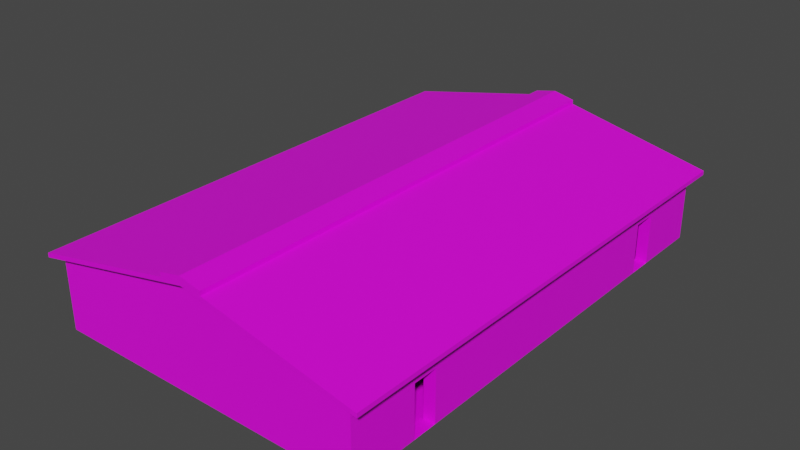 # Source: Warehouse.blend  (saved by Blender 2.82.7; exported with 4.5.12 LTS)
import bpy
from mathutils import Matrix  # noqa: F401  (used for matrix-valued properties, if any)

bpy.ops.wm.read_factory_settings(use_empty=True)
scene = bpy.context.scene
scene.name = 'Scene'

# ---- collections
col_warehouse = bpy.data.collections.new('Warehouse'); scene.collection.children.link(col_warehouse)

# ---- images (referenced by path relative to the original .blend; pixels are not part of the script)
import os
ASSET_DIR = os.environ.get("B2B_ASSET_DIR", "")  # directory of the original .blend (textures are referenced by path, not embedded)
HERE = os.path.dirname(os.path.abspath(__file__))  # packed textures are extracted next to this script under _unpacked/

def load_image(name, relpath, width, height, colorspace="sRGB"):
    """Load a texture the original file referenced (path relative to the .blend, or extracted next to this script)."""
    p = next((c for c in (os.path.join(HERE, relpath), os.path.join(ASSET_DIR, relpath)) if relpath and os.path.exists(c)), "")
    if p:
        img = bpy.data.images.load(p, check_existing=True)
        img.name = name
    else:  # same state as the original file: an image datablock whose file is absent (Cycles renders it pink)
        img = bpy.data.images.new(name, width, height)
        img.source = "FILE"
        img.filepath = "//" + (relpath or name)
    img.colorspace_settings.name = colorspace
    return img
img_warehousewall_texture_png = load_image('WarehouseWall_Texture.png', 'WarehouseWall_Texture.png', 1024, 1024, 'sRGB')
img_warehouseground_texture_png = load_image('WarehouseGround_Texture.png', 'WarehouseGround_Texture.png', 1024, 1024, 'sRGB')
img_warehouseroof_texture_png = load_image('WarehouseRoof_Texture.png', 'WarehouseRoof_Texture.png', 1024, 1024, 'sRGB')
img_warehouserooftop_texture_png = load_image('WarehouseRooftop_Texture.png', 'WarehouseRooftop_Texture.png', 1024, 1024, 'sRGB')
img_warehousegaragedoor_texture_png = load_image('WarehouseGarageDoor_Texture.png', 'WarehouseGarageDoor_Texture.png', 1024, 1024, 'sRGB')

# ---- materials (node trees are filled in below, after node groups)
mat_warehousewall = bpy.data.materials.new('WarehouseWall')
mat_warehousewall.use_transparent_shadow = False
mat_void = bpy.data.materials.new('Void')
mat_void.use_transparent_shadow = False
mat_warehouseground = bpy.data.materials.new('WarehouseGround')
mat_warehouseground.use_transparent_shadow = False
mat_roof = bpy.data.materials.new('Roof')
mat_roof.use_transparent_shadow = False
mat_rooftop = bpy.data.materials.new('Rooftop')
mat_rooftop.use_transparent_shadow = False
mat_garagedoor = bpy.data.materials.new('GarageDoor')
mat_garagedoor.use_transparent_shadow = False

# ---- material node trees
mat_warehousewall.use_nodes = True; mat_warehousewall.node_tree.nodes.clear()
_N = mat_warehousewall.node_tree.nodes; _L = mat_warehousewall.node_tree.links
n0 = _N.new('ShaderNodeOutputMaterial'); n0.name = 'Material Output'; n0.location = (300, 300)
n1 = _N.new('ShaderNodeBsdfPrincipled'); n1.name = 'Principled BSDF'; n1.location = (10, 300)
n1.distribution = 'GGX'
n1.subsurface_method = 'BURLEY'
n1.inputs[3].default_value = 1.45
n1.inputs[27].default_value = (0.0, 0.0, 0.0, 1.0)
n1.inputs[28].default_value = 1.0
n2 = _N.new('ShaderNodeTexImage'); n2.name = 'Image Texture'; n2.location = (-280, 280)
n2.image = img_warehousewall_texture_png
n2.interpolation = 'Closest'
_L.new(n1.outputs[0], n0.inputs[0])
_L.new(n2.outputs[0], n1.inputs[0])
n0.is_active_output = True
mat_void.use_nodes = True; mat_void.node_tree.nodes.clear()
_N = mat_void.node_tree.nodes; _L = mat_void.node_tree.links
n0 = _N.new('ShaderNodeOutputMaterial'); n0.name = 'Material Output'; n0.location = (300, 300)
n1 = _N.new('ShaderNodeBsdfPrincipled'); n1.name = 'Principled BSDF'; n1.location = (10, 300)
n1.distribution = 'GGX'
n1.subsurface_method = 'BURLEY'
n1.inputs[0].default_value = (0.0, 0.0, 0.0, 1.0)
n1.inputs[2].default_value = 0.0
n1.inputs[3].default_value = 1.45
n1.inputs[13].default_value = 0.0
n1.inputs[27].default_value = (0.0, 0.0, 0.0, 1.0)
n1.inputs[28].default_value = 1.0
_L.new(n1.outputs[0], n0.inputs[0])
n0.is_active_output = True
mat_warehouseground.use_nodes = True; mat_warehouseground.node_tree.nodes.clear()
_N = mat_warehouseground.node_tree.nodes; _L = mat_warehouseground.node_tree.links
n0 = _N.new('ShaderNodeOutputMaterial'); n0.name = 'Material Output'; n0.location = (300, 300)
n1 = _N.new('ShaderNodeBsdfPrincipled'); n1.name = 'Principled BSDF'; n1.location = (10, 300)
n1.distribution = 'GGX'
n1.subsurface_method = 'BURLEY'
n1.inputs[3].default_value = 1.45
n1.inputs[27].default_value = (0.0, 0.0, 0.0, 1.0)
n1.inputs[28].default_value = 1.0
n2 = _N.new('ShaderNodeTexImage'); n2.name = 'Image Texture'; n2.location = (-280, 280)
n2.image = img_warehouseground_texture_png
n2.interpolation = 'Closest'
_L.new(n1.outputs[0], n0.inputs[0])
_L.new(n2.outputs[0], n1.inputs[0])
n0.is_active_output = True
mat_roof.use_nodes = True; mat_roof.node_tree.nodes.clear()
_N = mat_roof.node_tree.nodes; _L = mat_roof.node_tree.links
n0 = _N.new('ShaderNodeOutputMaterial'); n0.name = 'Material Output'; n0.location = (300, 300)
n1 = _N.new('ShaderNodeBsdfPrincipled'); n1.name = 'Principled BSDF'; n1.location = (10, 300)
n1.distribution = 'GGX'
n1.subsurface_method = 'BURLEY'
n1.inputs[3].default_value = 1.45
n1.inputs[27].default_value = (0.0, 0.0, 0.0, 1.0)
n1.inputs[28].default_value = 1.0
n2 = _N.new('ShaderNodeTexImage'); n2.name = 'Image Texture'; n2.location = (-280, 280)
n2.image = img_warehouseroof_texture_png
n2.interpolation = 'Closest'
_L.new(n1.outputs[0], n0.inputs[0])
_L.new(n2.outputs[0], n1.inputs[0])
n0.is_active_output = True
mat_rooftop.use_nodes = True; mat_rooftop.node_tree.nodes.clear()
_N = mat_rooftop.node_tree.nodes; _L = mat_rooftop.node_tree.links
n0 = _N.new('ShaderNodeOutputMaterial'); n0.name = 'Material Output'; n0.location = (300, 300)
n1 = _N.new('ShaderNodeBsdfPrincipled'); n1.name = 'Principled BSDF'; n1.location = (10, 300)
n1.distribution = 'GGX'
n1.subsurface_method = 'BURLEY'
n1.inputs[3].default_value = 1.45
n1.inputs[27].default_value = (0.0, 0.0, 0.0, 1.0)
n1.inputs[28].default_value = 1.0
n2 = _N.new('ShaderNodeTexImage'); n2.name = 'Image Texture'; n2.location = (-280, 280)
n2.image = img_warehouserooftop_texture_png
n2.interpolation = 'Closest'
_L.new(n1.outputs[0], n0.inputs[0])
_L.new(n2.outputs[0], n1.inputs[0])
n0.is_active_output = True
mat_garagedoor.use_nodes = True; mat_garagedoor.node_tree.nodes.clear()
_N = mat_garagedoor.node_tree.nodes; _L = mat_garagedoor.node_tree.links
n0 = _N.new('ShaderNodeOutputMaterial'); n0.name = 'Material Output'; n0.location = (300, 300)
n1 = _N.new('ShaderNodeBsdfPrincipled'); n1.name = 'Principled BSDF'; n1.location = (10, 300)
n1.distribution = 'GGX'
n1.subsurface_method = 'BURLEY'
n1.inputs[3].default_value = 1.45
n1.inputs[27].default_value = (0.0, 0.0, 0.0, 1.0)
n1.inputs[28].default_value = 1.0
n2 = _N.new('ShaderNodeTexImage'); n2.name = 'Image Texture'; n2.location = (-280, 280)
n2.image = img_warehousegaragedoor_texture_png
n2.interpolation = 'Closest'
_L.new(n1.outputs[0], n0.inputs[0])
_L.new(n2.outputs[0], n1.inputs[0])
n0.is_active_output = True

# ---- world
world_world = bpy.data.worlds.new('World'); scene.world = world_world
world_world.use_nodes = True; world_world.node_tree.nodes.clear()
_N = world_world.node_tree.nodes; _L = world_world.node_tree.links
n0 = _N.new('ShaderNodeOutputWorld'); n0.name = 'World Output'; n0.location = (300, 300)
n1 = _N.new('ShaderNodeBackground'); n1.name = 'Background'; n1.location = (10, 300)
n1.inputs[0].default_value = (0.05088, 0.05088, 0.05088, 1.0)
_L.new(n1.outputs[0], n0.inputs[0])
n0.is_active_output = True
world_world.color = (0.05088, 0.05088, 0.05088)
world_world.use_sun_shadow = False
world_world.sun_shadow_jitter_overblur = 0.0

# ---- meshes
me_plane_001 = bpy.data.meshes.new('Plane.001')
me_plane_001.from_pydata([(-6.458, -9.858, 0.0), (6.458, -9.858, 0.0), (-6.458, 9.858, 0.0), (6.458, 9.858, 0.0), (6.458, 7.075, 0.0), (2.735, 9.858, 0.0), (2.735, 9.391, 0.0), (5.991, 9.391, 0.0), (5.991, 7.075, 0.0), (6.458, -7.075, 0.0), (-2.735, 9.858, 0.0), (-2.735, 9.391, 0.0), (-5.991, 9.391, 0.0), (-5.991, -9.391, 0.0), (5.991, -9.391, 0.0), (5.991, -7.075, 0.0), (6.458, -6.075, 0.0), (6.458, 6.075, 0.0), (5.991, 6.075, 0.0), (5.991, -6.075, 0.0), (-6.458, 9.858, 2.913), (-6.458, -9.858, 2.913), (6.458, -9.858, 2.913), (6.458, 7.075, 2.05), (6.458, 9.858, 2.913), (-2.735, 9.858, 2.596), (2.735, 9.858, 2.596), (2.735, 9.391, 2.596), (5.991, 9.391, 3.012), (5.991, 7.075, 2.05), (6.458, -7.075, 2.05), (-2.735, 9.391, 2.596), (-5.991, 9.391, 3.012), (-5.991, -9.391, 3.012), (5.991, -9.391, 3.012), (5.991, -7.075, 2.05), (6.458, -6.075, 2.05), (6.458, 6.075, 2.05), (5.991, 6.075, 2.05), (5.991, -6.075, 2.05), (0.0, 9.391, 4.287), (0.0, 9.858, 4.287), (0.0, -9.858, 4.287), (0.0, -9.391, 4.287)], [(5, 10), (4, 17), (9, 16)], [(13, 12, 32, 33), (36, 16, 17, 37, 23, 4, 3, 24, 22, 1, 9, 30), (12, 11, 31, 27, 6, 7, 28, 40, 32), (21, 42, 43, 33), (24, 41, 40, 28), (19, 16, 36, 39), (2, 0, 21, 20), (14, 13, 33, 43, 34), (0, 1, 22, 42, 21), (33, 32, 20, 21), (8, 4, 23, 29), (9, 15, 35, 30), (5, 26, 25, 10, 2, 20, 41, 24, 3), (11, 10, 25, 31), (17, 18, 38, 37), (26, 27, 31, 25), (5, 6, 27, 26), (30, 35, 39, 36), (29, 23, 37, 38), (22, 24, 28, 34), (34, 28, 7, 8, 29, 38, 18, 19, 39, 35, 15, 14), (40, 41, 20, 32), (43, 42, 22, 34)])
me_plane_001.polygons.foreach_set('material_index', [0, 0, 0, 1, 1, 0, 0, 0, 0, 1, 0, 0, 0, 0, 0, 1, 0, 1, 1, 1, 0, 1, 1])
_uv = me_plane_001.uv_layers.new(name='UVMap')
_uv.uv.foreach_set('vector', [-0.189, 7.178e-05, 1.189, 7.149e-05, 1.189, 0.6788, -0.189, 0.6788, 0.05508, 0.4778, 0.05508, 5.478e-06, 0.9449, 5.067e-06, 0.9449, 0.4778, 1.018, 0.4778, 1.018, -2.602e-06, 1.222, -2.876e-06, 1.222, 0.679, -0.222, 0.679, -0.222, -2.054e-06, -0.01817, -2.944e-06, -0.01817, 0.4778, 0.06057, 2.846e-06, 0.2994, 2.998e-06, 0.2994, 0.6054, 0.7006, 0.6054, 0.7006, 2.998e-06, 0.9394, 1.666e-06, 0.9394, 0.7025, 0.5, 0.9996, 0.06057, 0.7025, 0.0, 0.0, 0.4995, 0.0, 0.5099, 0.04585, 0.06546, 0.04585, 0.0, 0.0, 0.0, 0.5005, 0.5067, 0.96, 0.9489, 0.9628, 0.0342, 1.279e-05, 1.278e-05, 1.279e-05, 1.278e-05, 0.4777, 0.0342, 0.4777, 1.222, 2.983e-08, -0.222, -2.983e-08, -0.222, 0.6788, 1.222, 0.6788, 0.0602, 1.59e-06, 0.9398, -1.334e-06, 0.9398, 0.703, 0.5, 1.0, 0.0602, 0.703, 0.02722, 2.493e-06, 0.9728, 4.659e-06, 0.9728, 0.6781, 0.5, 0.9977, 0.02722, 0.6781, 0.06546, 0.04585, 0.06543, 0.9572, 0.0, 1.0, 0.0, 0.0, 0.03419, 1.075e-06, -4.031e-08, 6.808e-07, -1.12e-08, 0.4777, 0.03419, 0.4777, 0.03419, 1.075e-06, 2.083e-07, 6.45e-07, 2.956e-07, 0.4777, 0.03419, 0.4777, 0.2996, -5.201e-06, 0.2996, 0.6048, 0.7004, 0.6048, 0.7004, -5.38e-06, 0.9731, -3.228e-06, 0.9731, 0.6786, 0.5, 0.9985, 0.02685, 0.6786, 0.02685, -5.631e-06, 0.03425, 1.448e-05, 1.448e-05, 1.454e-05, 1.44e-05, 0.6059, 0.03425, 0.6059, 1.289e-08, 6.855e-07, 0.03419, 6.855e-07, 0.03419, 0.4777, -1.992e-08, 0.4777, 0.7118, 1.0, 0.7118, 0.9628, 0.1749, 0.9572, 0.175, 1.0, 0.03425, 1.442e-05, 1.44e-05, 1.448e-05, 1.44e-05, 0.6059, 0.03425, 0.6059, 1.0, 0.1232, 0.9552, 0.1231, 0.9308, 0.217, 1.0, 0.2145, 0.9489, 0.876, 1.0, 0.876, 1.0, 0.8085, 0.9295, 0.8074, 0.0, 0.0, 0.0, 0.0, 0.9489, 0.9628, 0.9552, 0.04585, 3.103e-05, 0.7024, 1.378, 0.7024, 1.378, 0.0003139, 1.208, 0.0003139, 1.208, 0.4781, 1.135, 0.4781, 1.135, 0.0003147, 0.2434, 0.0003149, 0.2434, 0.4781, 0.17, 0.4781, 0.17, 0.0003128, 3.094e-05, 0.0003128, 0.5067, 0.96, 0.0, 0.5005, 0.0, 1.0, 0.06543, 0.9572, 0.5099, 0.04585, 0.4995, 0.0, 1.0, 0.0, 0.9552, 0.04585])
me_plane_001.materials.append(mat_warehousewall)
me_plane_001.materials.append(mat_void)
me_plane_001.materials.append(mat_warehouseground)
me_plane_001.use_remesh_fix_poles = True
me_plane_001.use_remesh_preserve_attributes = False
me_plane_001.use_mirror_vertex_groups = False
me_plane_001.update()
me_cube_008 = bpy.data.meshes.new('Cube.008')
me_cube_008.from_pydata([(-6.962, -10.15, 2.806), (-6.962, -10.15, 2.981), (-6.962, 10.15, 2.806), (-6.962, 10.15, 2.981), (6.962, -10.15, 2.806), (6.962, -10.15, 2.981), (6.962, 10.15, 2.806), (6.962, 10.15, 2.981), (0.0, 10.15, 4.287), (0.0, 10.15, 4.461), (0.0, -10.15, 4.287), (0.0, -10.15, 4.461), (0.8896, 10.15, 4.272), (0.8896, -10.15, 4.272), (-0.8896, 10.15, 4.272), (-0.8896, -10.15, 4.272), (-0.8896, 10.15, 4.447), (0.0, 10.15, 4.636), (0.8896, -10.15, 4.447), (0.0, -10.15, 4.636), (0.8896, 10.15, 4.447), (-0.8896, -10.15, 4.447)], [], [(0, 1, 3, 2), (8, 9, 12, 7, 6), (6, 7, 5, 4), (10, 11, 15, 1, 0), (8, 6, 4, 10), (14, 15, 21, 16), (7, 12, 13, 5), (2, 8, 10, 0), (4, 5, 13, 11, 10), (2, 3, 14, 9, 8), (12, 9, 17, 20), (15, 14, 3, 1), (17, 16, 21, 19), (18, 20, 17, 19), (11, 13, 18, 19), (15, 11, 19, 21), (9, 14, 16, 17), (13, 12, 20, 18)])
me_cube_008.polygons.foreach_set('material_index', [1, 1, 1, 1, 0, 1, 0, 0, 1, 1, 1, 0, 1, 1, 1, 1, 1, 1])
_uv = me_cube_008.uv_layers.new(name='UVMap')
_uv.uv.foreach_set('vector', [1.0, 5.69e-05, 1.0, 0.1702, -3.994e-06, 0.1702, 4.333e-06, 5.692e-05, 0.3489, -9.984e-06, 0.3507, 0.1553, 0.3061, 0.1553, 0.001783, 0.1553, 7.724e-08, -2.088e-05, -4.016e-06, 5.689e-05, 4.325e-06, 0.1702, 1.0, 0.1702, 1.0, 5.691e-05, 0.3489, 2.662e-07, 0.3507, 0.1553, 0.3061, 0.1553, 0.001783, 0.1553, 8.941e-08, -3.387e-07, 7.753, 5.088, 7.753, 0.000859, -6.753, 0.0008605, -6.753, 5.088, 1.0, 3.04e-06, 6.138e-05, 4.575e-06, 1.596e-06, 0.1702, 1.0, 0.1702, 7.753, 0.0008023, 7.753, 4.438, -6.753, 4.438, -6.753, 0.0008023, 7.753, 5.088, 7.753, 0.000859, -6.753, 0.0008605, -6.753, 5.088, -3.874e-07, -2.03e-05, 0.001783, 0.1553, 0.3061, 0.1553, 0.3507, 0.1553, 0.3489, -1.584e-05, 2.682e-07, -1.441e-05, 0.001784, 0.1553, 0.3061, 0.1553, 0.3507, 0.1553, 0.3489, -2.088e-05, 0.9544, -1.511e-07, 0.9982, -3.525e-07, 1.0, 0.1528, 0.9561, 0.1528, -6.753, 4.438, 7.753, 4.438, 7.753, 0.0008044, -6.753, 0.0008023, 0.9999, 0.9999, 0.9999, 0.1702, 9.104e-05, 0.1702, 9.104e-05, 0.9999, 0.9999, 0.1702, 9.109e-05, 0.1702, 9.109e-05, 0.9999, 0.9999, 0.9999, 0.9561, -4.28e-07, 1.0, -6.043e-07, 0.9982, 0.1528, 0.9544, 0.1528, 3.874e-07, 4.406e-07, 0.04386, 3.021e-07, 0.04562, 0.1528, 0.001755, 0.1528, 0.04386, 1.132e-06, 9.011e-08, 9.537e-07, 0.001755, 0.1528, 0.04562, 0.1528, 1.594e-06, 3.456e-06, 1.0, 5.837e-06, 1.0, 0.1702, 6.138e-05, 0.1702])
me_cube_008.materials.append(mat_roof)
me_cube_008.materials.append(mat_rooftop)
me_cube_008.use_remesh_fix_poles = True
me_cube_008.use_remesh_preserve_attributes = False
me_cube_008.use_mirror_vertex_groups = False
me_cube_008.update()
me_cube_010 = bpy.data.meshes.new('Cube.010')
me_cube_010.from_pydata([(-2.735, -0.025, 0.0), (-2.735, -0.025, 2.6), (-2.735, 0.025, 0.0), (-2.735, 0.025, 2.6), (2.735, -0.025, 0.0), (2.735, -0.025, 2.6), (2.735, 0.025, 0.0), (2.735, 0.025, 2.6)], [], [(0, 1, 3, 2), (2, 3, 7, 6), (6, 7, 5, 4), (4, 5, 1, 0), (2, 6, 4, 0), (7, 3, 1, 5)])
_uv = me_cube_010.uv_layers.new(name='UVMap')
_uv.uv.foreach_set('vector', [0.01676, -0.008887, 0.01676, 1.0, 1.3e-05, 1.0, 1.423e-05, -0.008887, 0.0001174, -0.008914, 0.0001177, 1.0, 1.833, 1.0, 1.833, -0.008914, 0.01676, -0.008887, 0.01676, 1.0, 1.3e-05, 1.0, 1.423e-05, -0.008887, 0.0001174, -0.008914, 0.0001176, 1.0, 1.833, 1.0, 1.833, -0.008914, 1.833, 0.9629, 0.0002248, 0.9629, 2.25e-05, 1.0, 1.832, 1.0, 2.25e-05, 1.0, 1.832, 1.0, 1.833, 0.9629, 0.0002248, 0.9629])
me_cube_010.materials.append(mat_garagedoor)
me_cube_010.use_remesh_fix_poles = True
me_cube_010.use_remesh_preserve_attributes = False
me_cube_010.use_mirror_vertex_groups = False
me_cube_010.update()
me_plane_002 = bpy.data.meshes.new('Plane.002')
me_plane_002.from_pydata([(-6.458, -9.858, 0.0), (6.458, -9.858, 0.0), (-6.458, 9.858, 0.0), (6.458, 9.858, 0.0)], [], [(0, 1, 3, 2)])
me_plane_002.polygons.foreach_set('material_index', [2])
_uv = me_plane_002.uv_layers.new(name='UVMap')
_uv.uv.foreach_set('vector', [13.2, 8.647, 13.2, 0.001068, -1.574e-06, 0.001069, 7.868e-07, 8.647])
me_plane_002.materials.append(mat_warehousewall)
me_plane_002.materials.append(mat_void)
me_plane_002.materials.append(mat_warehouseground)
me_plane_002.use_remesh_fix_poles = True
me_plane_002.use_remesh_preserve_attributes = False
me_plane_002.use_mirror_vertex_groups = False
me_plane_002.update()

# ---- objects
ob_warehouse = bpy.data.objects.new('Warehouse', me_plane_001)
ob_roof = bpy.data.objects.new('Roof', me_cube_008)
ob_garagedoor = bpy.data.objects.new('GarageDoor', me_cube_010)
ob_ground = bpy.data.objects.new('Ground', me_plane_002)

# ---- transforms, parenting, visibility, modifiers, constraints
ob_warehouse.location = (0.0, 0.0, 0.0)
ob_warehouse.lineart.crease_threshold = 0.0
ob_roof.location = (0.0, 0.0, 0.0)
ob_roof.lineart.crease_threshold = 0.0
ob_garagedoor.location = (0.0, 9.625, 0.0)
ob_garagedoor.lineart.crease_threshold = 0.0
ob_ground.location = (0.0, 0.0, 0.0)
ob_ground.lineart.crease_threshold = 0.0

# ---- collection membership
col_warehouse.objects.link(ob_warehouse)
col_warehouse.objects.link(ob_roof)
col_warehouse.objects.link(ob_garagedoor)
col_warehouse.objects.link(ob_ground)

# ---- scene / render settings (as saved in the file)
scene.frame_start = 1; scene.frame_end = 250; scene.frame_set(1)
scene.render.engine = 'BLENDER_EEVEE_NEXT'
scene.cycles.use_denoising = False
scene.cycles.samples = 128
scene.cycles.sampling_pattern = 'TABULATED_SOBOL'
scene.cycles.use_adaptive_sampling = False
scene.cycles.use_light_tree = False
scene.view_settings.view_transform = 'Filmic'
bpy.context.view_layer.update()

# ---- added for rendering (the .blend has no active camera and no usable light): camera, sun
cam_auto = bpy.data.cameras.new('AutoCamera')
cam_auto.lens = 50.0
cam_auto.sensor_width = 36.0
cam_auto.clip_end = 1000.0
ob_auto_camera = bpy.data.objects.new('AutoCamera', cam_auto)
scene.collection.objects.link(ob_auto_camera)
ob_auto_camera.location = (23.1755, -27.8105, 20.8586)
ob_auto_camera.rotation_euler = (1.09748, -7.21219e-08, 0.694738)
scene.camera = ob_auto_camera
light_auto_sun = bpy.data.lights.new('AutoSun', 'SUN')
light_auto_sun.energy = 3.0
light_auto_sun.angle = 0.0523599
ob_auto_sun = bpy.data.objects.new('AutoSun', light_auto_sun)
scene.collection.objects.link(ob_auto_sun)
ob_auto_sun.rotation_euler = (0.872665, 0.174533, 0.523599)
bpy.context.view_layer.update()
